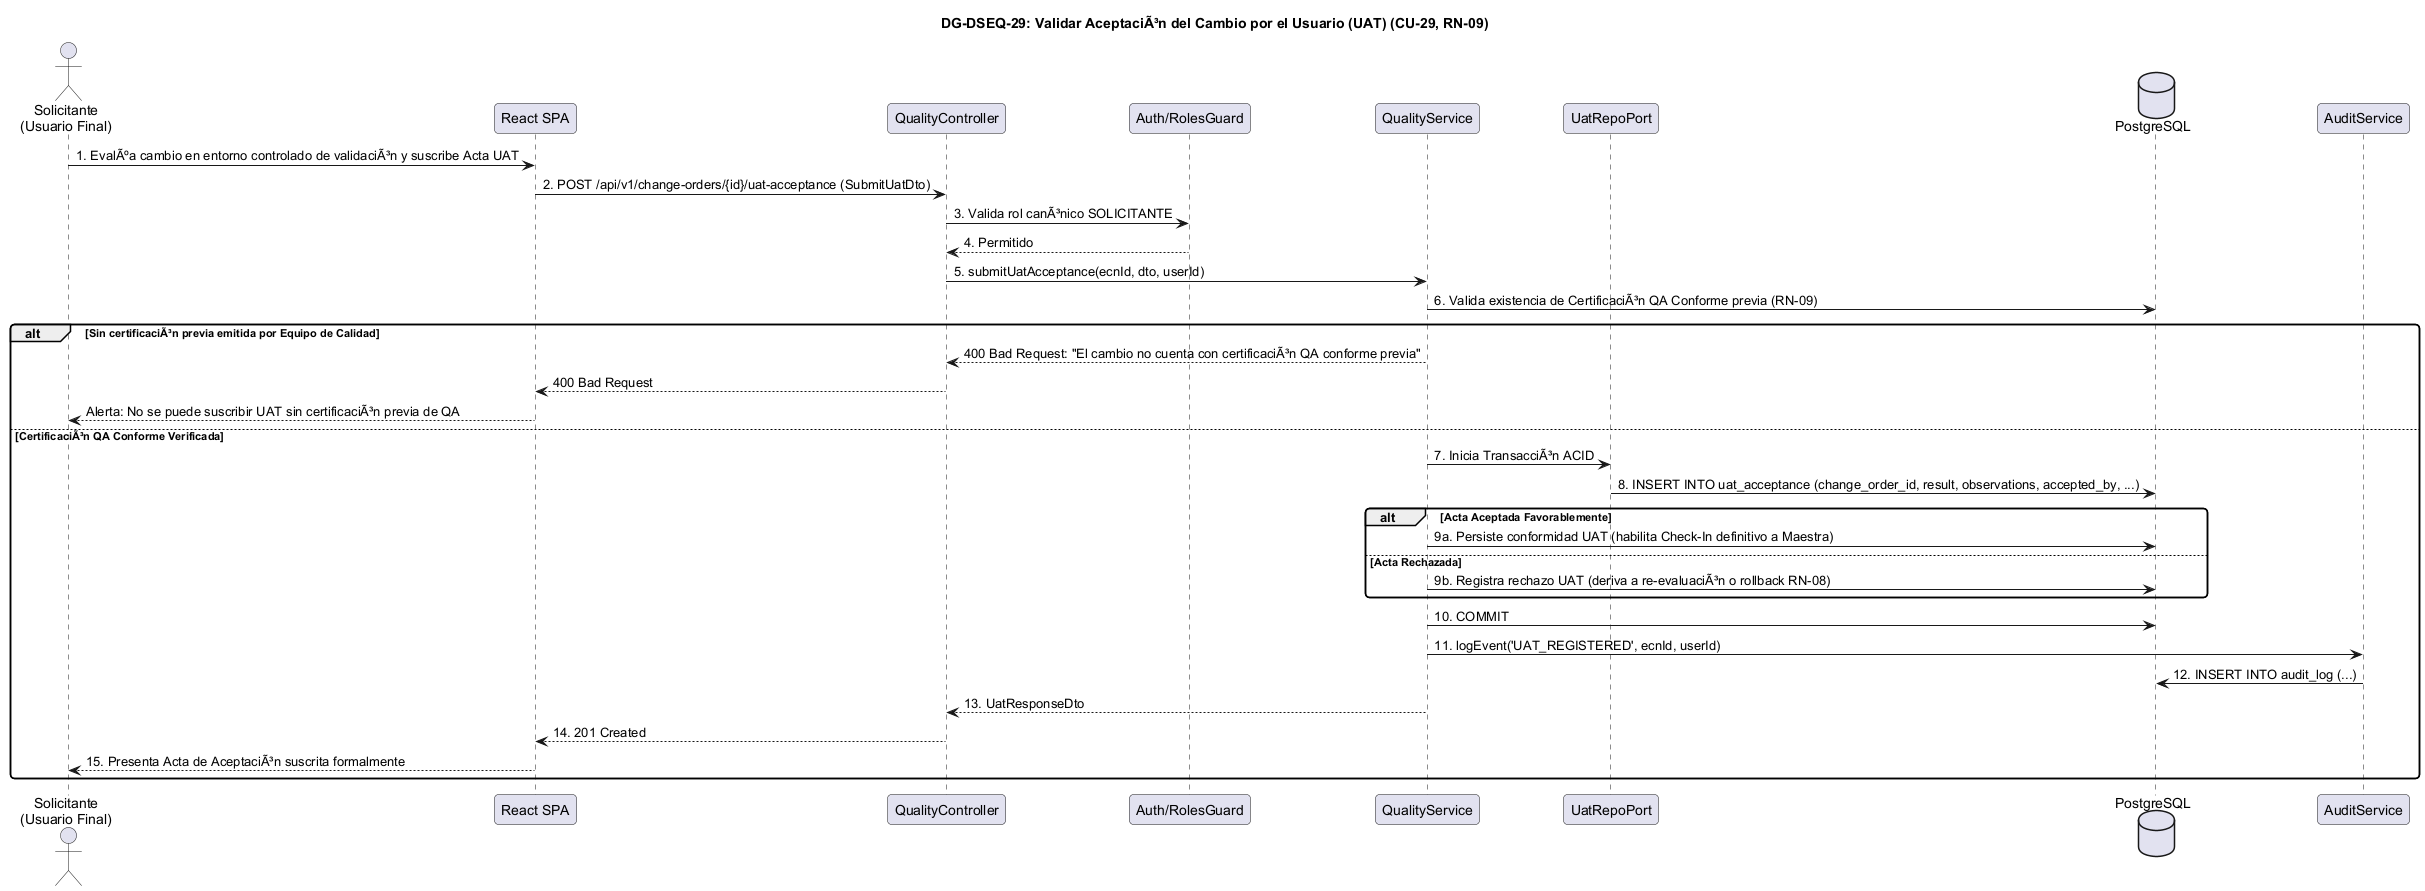

The diagram above was rendered by PlantUML. Its source (embedded in the PNG):
@startuml
skinparam shadowing false
skinparam roundcorner 8
skinparam defaultFontName Arial

title <b>DG-DSEQ-29: Validar AceptaciÃ³n del Cambio por el Usuario (UAT) (CU-29, RN-09)</b>

actor "Solicitante\n(Usuario Final)" as Actor
participant "React SPA" as UI
participant "QualityController" as Ctrl
participant "Auth/RolesGuard" as Guard
participant "QualityService" as Service
participant "UatRepoPort" as UatRepo
database "PostgreSQL" as DB
participant "AuditService" as Audit

Actor -> UI : 1. EvalÃºa cambio en entorno controlado de validaciÃ³n y suscribe Acta UAT
UI -> Ctrl : 2. POST /api/v1/change-orders/{id}/uat-acceptance (SubmitUatDto)
Ctrl -> Guard : 3. Valida rol canÃ³nico SOLICITANTE
Guard --> Ctrl : 4. Permitido
Ctrl -> Service : 5. submitUatAcceptance(ecnId, dto, userId)

Service -> DB : 6. Valida existencia de CertificaciÃ³n QA Conforme previa (RN-09)
alt Sin certificaciÃ³n previa emitida por Equipo de Calidad
    Service --> Ctrl : 400 Bad Request: "El cambio no cuenta con certificaciÃ³n QA conforme previa"
    Ctrl --> UI : 400 Bad Request
    UI --> Actor : Alerta: No se puede suscribir UAT sin certificaciÃ³n previa de QA
else CertificaciÃ³n QA Conforme Verificada
    Service -> UatRepo : 7. Inicia TransacciÃ³n ACID
    UatRepo -> DB : 8. INSERT INTO uat_acceptance (change_order_id, result, observations, accepted_by, ...)
    alt Acta Aceptada Favorablemente
        Service -> DB : 9a. Persiste conformidad UAT (habilita Check-In definitivo a Maestra)
    else Acta Rechazada
        Service -> DB : 9b. Registra rechazo UAT (deriva a re-evaluaciÃ³n o rollback RN-08)
    end
    Service -> DB : 10. COMMIT
    Service -> Audit : 11. logEvent('UAT_REGISTERED', ecnId, userId)
    Audit -> DB : 12. INSERT INTO audit_log (...)
    Service --> Ctrl : 13. UatResponseDto
    Ctrl --> UI : 14. 201 Created
    UI --> Actor : 15. Presenta Acta de AceptaciÃ³n suscrita formalmente
end

@enduml